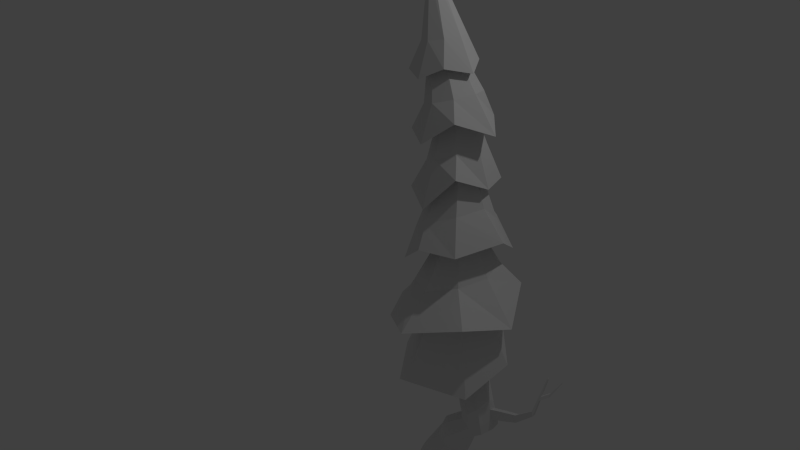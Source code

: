 # Source: Assests_Landscape_Tree1.blend  (saved by Blender 2.74.0; exported with 4.5.12 LTS)
import bpy
from mathutils import Matrix  # noqa: F401  (used for matrix-valued properties, if any)

bpy.ops.wm.read_factory_settings(use_empty=True)
scene = bpy.context.scene
scene.name = 'Scene'

# ---- collections
col_collection_1 = bpy.data.collections.new('Collection 1'); scene.collection.children.link(col_collection_1)

# ---- world
world_world = bpy.data.worlds.new('World'); scene.world = world_world
world_world.color = (0.05088, 0.05088, 0.05088)
world_world.use_sun_shadow = False
world_world.sun_shadow_jitter_overblur = 0.0
world_world.cycles.sampling_method = 'MANUAL'
world_world.cycles.sample_map_resolution = 256

# ---- cameras
cam_camera = bpy.data.cameras.new('Camera')
cam_camera.clip_end = 100.0
cam_camera.lens = 35.0
cam_camera.sensor_width = 32.0
cam_camera.sensor_height = 18.0
cam_camera.ortho_scale = 7.314
cam_camera.dof.focus_distance = 0.0
cam_camera.dof.aperture_fstop = 128.0

# ---- lights
light_lamp = bpy.data.lights.new('Lamp', 'POINT')
light_lamp.transmission_factor = 0.0
light_lamp.cutoff_distance = 30.0
light_lamp.energy = 100.0
light_lamp.shadow_buffer_clip_start = 1.001
light_lamp.shadow_soft_size = 0.1
light_lamp.shadow_maximum_resolution = 0.006
light_lamp.use_absolute_resolution = True
light_lamp.cycles.use_multiple_importance_sampling = False

# ---- meshes
me_cylinder_001 = bpy.data.meshes.new('Cylinder.001')
me_cylinder_001.from_pydata([(1.035, 0.05709, 6.043), (0.9215, 0.529, -1.719), (1.075, 0.04554, 6.058), (0.5493, 0.23, -1.735), (1.095, 0.007314, 6.067), (1.083, -0.03519, 6.065), (1.199, -0.8008, -1.736), (1.047, -0.05709, 6.052), (1.72, 0.1628, -1.757), (1.008, -0.04554, 6.037), (1.849, -0.4498, -1.769), (0.9876, -0.007313, 6.028), (1.745, 0.4783, -1.699), (0.9989, 0.0352, 6.03), (1.385, 0.1686, 2.247), (1.489, 0.1192, 2.304), (1.533, -1.105e-08, 2.328), (1.489, -0.1192, 2.304), (1.385, -0.1686, 2.247), (1.28, -0.1192, 2.19), (1.237, 2.001e-08, 2.167), (1.28, 0.1192, 2.19), (1.491, 0.3043, -1.608), (1.656, -0.0002946, -1.682), (1.598, -0.4128, -1.696), (1.132, -0.6033, -1.607), (0.8052, -0.346, -1.668), (0.6094, 0.01093, -1.634), (0.8319, 0.3618, -1.712), (1.151, 0.5045, -1.682), (1.149, 0.4712, -1.511), (1.482, 0.3332, -1.511), (1.62, -1.73e-08, -1.511), (1.482, -0.3332, -1.511), (1.149, -0.4712, -1.511), (0.8159, -0.3332, -1.511), (0.6412, 0.01945, -1.511), (0.8159, 0.3332, -1.511), (1.006, 0.3658, -1.27), (1.285, 0.2477, -1.329), (1.4, -0.03718, -1.353), (1.285, -0.3221, -1.329), (1.006, -0.4401, -1.27), (0.7754, -0.3167, -1.204), (0.6117, -0.03718, -1.187), (0.7272, 0.2477, -1.211), (1.111, 0.2656, -0.6887), (1.36, 0.2297, -0.7452), (1.466, -0.06502, -0.6635), (1.383, -0.2689, -0.7039), (1.086, -0.3971, -0.7171), (0.8117, -0.3023, -0.7923), (0.7817, -0.03718, -0.75), (0.8527, 0.1649, -0.7919), (1.224, 0.4108, -0.2055), (1.392, 0.3226, -0.2615), (1.513, 0.08662, -0.294), (1.467, -0.1148, -0.2765), (1.258, -0.1914, -0.194), (1.009, -0.1032, -0.09412), (0.8702, 0.1057, -0.214), (0.9385, 0.2787, -0.2214), (1.438, 0.1678, 2.037), (1.552, 0.1187, 2.071), (1.599, -2.584e-09, 2.056), (1.558, -0.1187, 1.99), (1.479, -0.1678, 1.916), (1.336, -0.1187, 1.963), (1.277, 1.575e-08, 1.989), (1.325, 0.1187, 2.003), (1.829, 0.171, 1.47), (1.861, 0.02648, 1.591), (1.79, -0.1181, 1.561), (1.71, -0.178, 1.474), (1.578, -0.1181, 1.387), (1.492, 0.02648, 1.406), (1.556, 0.171, 1.434), (1.658, 0.2309, 1.528), (2.028, 0.08283, 1.105), (2.086, -0.07259, 1.233), (2.045, -0.228, 1.152), (1.944, -0.2924, 1.064), (1.777, -0.228, 1.048), (1.703, -0.07259, 1.065), (1.766, 0.08283, 1.081), (1.923, 0.1472, 1.04), (2.063, 0.1605, 0.751), (2.105, -1.757e-09, 0.7711), (2.063, -0.1605, 0.751), (1.907, -0.227, 0.7861), (1.75, -0.1605, 0.8212), (1.685, 2.127e-09, 0.8358), (1.757, 0.1605, 0.8004), (1.858, 0.227, 0.7307), (1.724, 0.1681, 0.4737), (1.744, 0.005909, 0.4614), (1.724, -0.1465, 0.4737), (1.511, -0.2117, 0.415), (1.415, -0.1465, 0.5334), (1.322, 0.01083, 0.5163), (1.415, 0.1681, 0.5334), (1.552, 0.2333, 0.4918), (1.55, 0.2883, 0.1161), (1.624, 0.1026, 0.1353), (1.55, -0.03398, 0.07678), (1.398, -0.1089, 0.143), (1.236, -0.03398, 0.1946), (1.123, 0.1468, 0.2098), (1.196, 0.3276, 0.1503), (1.397, 0.4025, 0.2198), (1.88, 0.2044, 0.8337), (1.902, 0.1686, 0.9428), (2.037, 0.1047, 0.9921), (2.054, 0.1374, 0.8699), (2.089, -0.0495, 1.084), (2.102, -0.02442, 0.9285), (2.049, -0.2037, 1.023), (2.06, -0.1862, 0.8865), (1.931, -0.2676, 0.9763), (1.92, -0.2532, 0.8791), (1.771, -0.2037, 0.9765), (1.756, -0.1862, 0.8968), (1.701, -0.0495, 0.9924), (1.687, -0.02442, 0.9125), (1.766, 0.1047, 0.9918), (1.757, 0.1374, 0.8945), (2.176, 0.1571, 1.001), (2.185, 0.1786, 0.8912), (2.227, 0.00594, 1.092), (2.23, 0.02858, 0.9455), (2.176, 0.1571, 1.001), (2.185, 0.1786, 0.8912), (2.227, 0.00594, 1.092), (2.23, 0.02858, 0.9455), (2.176, 0.1571, 1.001), (2.185, 0.1786, 0.8912), (2.227, 0.00594, 1.092), (2.23, 0.02858, 0.9455), (2.329, 0.1989, 1.014), (2.336, 0.2162, 0.9249), (2.37, 0.07706, 1.086), (2.372, 0.09531, 0.9686), (2.515, 0.2494, 1.145), (2.519, 0.2615, 1.083), (2.543, 0.1642, 1.196), (2.545, 0.1769, 1.113), (2.603, 0.3569, 1.613), (2.605, 0.3615, 1.589), (2.614, 0.3237, 1.633), (2.615, 0.3287, 1.601), (2.562, 0.3075, 1.398), (2.582, 0.2505, 1.432), (2.583, 0.2591, 1.377), (2.566, 0.3156, 1.357), (2.553, 0.296, 1.348), (2.575, 0.2428, 1.325), (2.574, 0.2334, 1.386), (2.557, 0.3049, 1.303), (2.626, 0.3807, 1.34), (2.635, 0.3914, 1.395), (2.652, 0.3349, 1.415), (2.645, 0.3186, 1.363), (2.705, 0.4867, 1.505), (2.709, 0.4911, 1.527), (2.716, 0.4677, 1.536), (2.713, 0.461, 1.514), (1.598, 0.2138, 1.666), (1.754, 0.1568, 1.633), (1.79, 0.01929, 1.718), (1.727, -0.1182, 1.677), (1.647, -0.1752, 1.594), (1.512, -0.1182, 1.543), (1.434, 0.01929, 1.564), (1.493, 0.1568, 1.589), (1.617, -0.2128, 1.552), (1.657, -0.2146, 1.476), (1.531, -0.1765, 1.52), (1.573, -0.1764, 1.42), (1.549, -0.3605, 1.475), (1.568, -0.3614, 1.439), (1.509, -0.3435, 1.46), (1.528, -0.3434, 1.413), (1.53, -0.4301, 1.421), (1.549, -0.431, 1.385), (1.489, -0.4131, 1.406), (1.509, -0.413, 1.359), (1.504, -0.5033, 1.434), (1.519, -0.5039, 1.405), (1.472, -0.4897, 1.422), (1.488, -0.4896, 1.384), (1.458, -0.6114, 1.58), (1.462, -0.6116, 1.571), (1.448, -0.6074, 1.576), (1.453, -0.6074, 1.565), (1.5, 0.1354, 2.931), (1.509, 0.1214, 3.405), (1.499, 0.08188, 4.317), (1.383, 0.09459, 4.946), (1.11, 0.07608, 5.549), (1.161, 0.0538, 5.559), (1.445, 0.06688, 4.965), (1.572, 0.04876, 4.345), (1.593, 0.08285, 3.443), (1.594, 0.09148, 2.978), (1.183, 2.314e-08, 5.563), (1.47, 9.791e-09, 4.973), (1.602, -0.03121, 4.357), (1.627, -0.0102, 3.458), (1.633, -0.01465, 2.998), (1.161, -0.0538, 5.559), (1.445, -0.06688, 4.965), (1.572, -0.1112, 4.345), (1.593, -0.1032, 3.443), (1.594, -0.1208, 2.978), (1.11, -0.07608, 5.549), (1.383, -0.09459, 4.946), (1.499, -0.1443, 4.317), (1.507, -0.1346, 3.408), (1.5, -0.1647, 2.931), (1.058, -0.0538, 5.54), (1.321, -0.06688, 4.927), (1.427, -0.1112, 4.288), (1.426, -0.1032, 3.367), (1.406, -0.1208, 2.883), (1.037, 3.099e-08, 5.536), (1.295, 2.228e-08, 4.919), (1.397, -0.03121, 4.277), (1.391, -0.0102, 3.351), (1.367, -0.01465, 2.864), (1.058, 0.0538, 5.54), (1.321, 0.06688, 4.927), (1.427, 0.04876, 4.288), (1.426, 0.08285, 3.367), (1.406, 0.09148, 2.883), (1.786, 0.4695, 1.968), (2.277, 0.001982, 1.798), (2.075, -0.4769, 1.446), (1.375, -0.745, 1.479), (0.9644, -0.4655, 1.151), (0.6157, 0.001982, 1.309), (0.9644, 0.4695, 1.521), (1.375, 0.6632, 1.505), (1.428, 0.4944, 2.577), (1.792, 0.3683, 2.814), (1.927, -5.407e-08, 2.792), (1.815, -0.3575, 2.762), (1.466, -0.5209, 2.641), (1.14, -0.3683, 2.626), (1.004, 3.758e-08, 2.557), (1.14, 0.3683, 2.626), (1.444, 0.4743, 3.463), (1.744, 0.3354, 3.367), (1.844, -0.003643, 3.632), (1.744, -0.3354, 3.6), (1.419, -0.4738, 3.463), (1.143, -0.3354, 3.326), (1.086, 4.497e-08, 3.269), (1.143, 0.3354, 3.326), (1.422, 0.3434, 4.181), (1.643, 0.2428, 4.268), (1.734, -1.057e-08, 4.303), (1.643, -0.2428, 4.268), (1.422, -0.3434, 4.181), (1.201, -0.2428, 4.095), (1.11, 4.142e-08, 4.059), (1.201, 0.2428, 4.095), (1.365, 0.3299, 4.789), (1.582, 0.2333, 4.855), (1.671, 3.901e-09, 4.883), (1.582, -0.2333, 4.855), (1.365, -0.3299, 4.789), (1.149, -0.2333, 4.723), (1.059, 4.744e-08, 4.695), (1.149, 0.2333, 4.723), (1.213, 0.245, 5.404), (1.379, 0.1733, 5.435), (1.447, 1.488e-07, 5.447), (1.379, -0.1733, 5.435), (1.213, -0.245, 5.404), (1.048, -0.1733, 5.373), (0.9791, 1.74e-07, 5.361), (1.048, 0.1733, 5.373), (0.9581, 0.01485, 6.288), (0.9433, 0.021, 6.288), (0.9643, 1.925e-07, 6.288), (0.9581, -0.01485, 6.288), (0.9433, -0.021, 6.288), (0.9284, -0.01485, 6.288), (0.9223, 1.937e-07, 6.288), (0.9284, 0.01485, 6.288), (1.213, 0.3801, 5.114), (1.47, 0.2687, 5.161), (1.636, 1.439e-07, 5.091), (1.47, -0.2687, 5.161), (1.213, -0.3801, 5.024), (0.9565, -0.2687, 5.067), (0.8501, 1.831e-07, 5.007), (0.9565, 0.2687, 5.067), (1.382, 0.4875, 4.488), (1.636, 0.3471, 4.564), (1.935, 0.03629, 4.476), (1.697, -0.3385, 4.643), (1.35, -0.4772, 4.369), (1.069, -0.3385, 4.451), (0.9385, 6.219e-08, 4.411), (1.02, 0.3532, 4.234), (1.422, 0.5207, 3.655), (1.757, 0.3682, 3.863), (1.895, -1.473e-08, 3.874), (1.757, -0.3682, 4.045), (1.422, -0.5207, 3.652), (1.087, -0.3682, 3.783), (0.8985, 6.409e-08, 3.479), (1.087, 0.3682, 3.643), (1.444, 0.6863, 3.198), (1.879, 0.4853, 2.984), (2.071, 0.07574, 3.266), (1.879, -0.4853, 3.206), (1.444, -0.6095, 3.198), (1.047, -0.4387, 2.89), (0.8289, 6.726e-08, 2.918), (1.009, 0.4853, 2.82), (1.466, 0.7759, 2.152), (1.93, 0.611, 2.494), (2.302, 0.01019, 2.288), (2.143, -0.6325, 2.479), (1.477, -0.9092, 2.266), (1.02, -0.6535, 2.197), (0.5441, -0.005296, 2.041), (0.9252, 0.611, 2.243), (1.367, -0.01465, 2.864), (1.406, 0.09148, 2.883), (1.5, 0.1354, 2.931), (1.406, -0.1208, 2.883), (1.5, -0.1647, 2.931), (1.594, -0.1208, 2.978), (1.633, -0.01465, 2.998), (1.594, 0.09148, 2.978), (1.422, 0.3434, 4.181), (1.422, 0.3434, 4.181), (1.853, 0.2966, -1.817), (1.329, 0.5171, -1.797), (1.903, 0.5374, -1.72), (1.6, 0.575, -1.766), (1.662, -0.007984, -1.772), (1.757, -0.2334, -1.711), (1.802, -0.08729, -1.739), (1.903, -0.3875, -1.808), (1.912, -0.3024, -1.837), (1.564, -0.4336, -1.76), (1.849, -0.1616, -1.911), (2.101, -0.3539, -1.977), (1.887, -0.5004, -1.824), (1.949, -0.5906, -2.027), (2.106, -0.7377, -2.129), (2.048, -0.2846, -2.09), (1.8, -0.5174, -1.926), (2.169, -0.4735, -2.095), (1.194, 0.497, -1.835), (1.342, 0.5593, -1.946), (2.08, 0.5276, -1.804), (1.863, 0.2026, -1.876), (1.8, 0.6591, -1.799), (1.725, 0.6834, -1.901), (2.043, 0.4101, -2.009), (2.157, 0.6149, -1.889), (1.922, 0.7828, -1.938), (1.966, 0.6781, -1.865), (2.252, 0.7687, -1.988), (2.428, 0.9354, -2.086), (2.057, 0.8253, -1.957), (1.966, 0.8862, -2.035), (2.201, 0.5635, -2.073), (1.106, 0.5339, -1.74), (0.8411, 0.3723, -1.765), (0.8314, 0.4692, -1.758), (0.968, 0.6355, -1.795), (0.8692, 0.5994, -1.783), (0.8305, 0.6218, -1.897), (1.151, 0.5156, -1.881), (1.019, 0.6203, -1.918), (0.9436, 0.7572, -1.907), (0.4305, 0.06575, -1.708), (0.8127, -0.3147, -1.781), (0.5717, 0.2934, -1.82), (0.5111, -0.1351, -1.688), (0.4884, -0.1607, -1.86), (0.4243, 0.219, -1.808), (0.3655, -0.03994, -1.791), (0.3198, 0.1081, -1.79), (0.2519, 0.27, -1.868), (0.1365, 0.07838, -1.853), (0.2993, 0.2989, -1.955), (-0.02612, 0.2279, -1.905), (0.1219, 0.06738, -1.958), (0.9305, -0.7313, -1.807), (1.425, -0.642, -1.768), (1.453, -0.5951, -1.841), (0.94, -0.7126, -1.942), (1.254, -0.9047, -1.844), (0.9745, -0.9638, -1.826), (1.23, -0.8967, -1.962), (1.177, -1.15, -1.954), (0.9731, -0.9605, -1.956)], [], [(274, 0, 2, 275), (275, 2, 4, 276), (276, 4, 5, 277), (277, 5, 7, 278), (278, 7, 9, 279), (279, 9, 11, 280), (0, 13, 289, 283), (281, 13, 0, 274), (280, 11, 13, 281), (68, 20, 21, 69), (69, 21, 14, 62), (67, 19, 20, 68), (66, 18, 19, 67), (65, 17, 18, 66), (64, 16, 17, 65), (63, 15, 16, 64), (62, 14, 15, 63), (24, 345, 23), (29, 30, 31, 22), (22, 31, 32, 23), (23, 32, 33, 24), (24, 33, 34, 25), (25, 34, 35, 26), (26, 35, 36, 27), (28, 37, 30, 29), (27, 36, 37, 28), (30, 38, 39, 31), (31, 39, 40, 32), (32, 40, 41, 33), (33, 41, 42, 34), (34, 42, 43, 35), (35, 43, 44, 36), (37, 45, 38, 30), (36, 44, 45, 37), (38, 46, 47, 39), (39, 47, 48, 40), (40, 48, 49, 41), (41, 49, 50, 42), (42, 50, 51, 43), (43, 51, 52, 44), (45, 53, 46, 38), (44, 52, 53, 45), (46, 54, 55, 47), (47, 55, 56, 48), (48, 56, 57, 49), (49, 57, 58, 50), (50, 58, 59, 51), (51, 59, 60, 52), (53, 61, 54, 46), (52, 60, 61, 53), (166, 62, 63, 167), (167, 63, 64, 168), (168, 64, 65, 169), (169, 65, 66, 170), (170, 66, 67, 171), (171, 67, 68, 172), (173, 69, 62, 166), (172, 68, 69, 173), (83, 75, 76, 84), (84, 76, 77, 85), (82, 74, 75, 83), (81, 73, 74, 82), (80, 72, 73, 81), (79, 71, 72, 80), (78, 70, 71, 79), (85, 77, 70, 78), (111, 85, 78, 112), (112, 78, 79, 114), (114, 79, 80, 116), (116, 80, 81, 118), (118, 81, 82, 120), (120, 82, 83, 122), (124, 84, 85, 111), (122, 83, 84, 124), (99, 91, 92, 100), (100, 92, 93, 101), (98, 90, 91, 99), (97, 89, 90, 98), (96, 88, 89, 97), (95, 87, 88, 96), (94, 86, 87, 95), (101, 93, 86, 94), (109, 101, 94, 102), (102, 94, 95, 103), (103, 95, 96, 104), (104, 96, 97, 105), (105, 97, 98, 106), (106, 98, 99, 107), (108, 100, 101, 109), (107, 99, 100, 108), (60, 107, 108, 61), (61, 108, 109, 54), (59, 106, 107, 60), (58, 105, 106, 59), (57, 104, 105, 58), (56, 103, 104, 57), (55, 102, 103, 56), (54, 109, 102, 55), (91, 123, 125, 92), (123, 122, 124, 125), (92, 125, 110, 93), (125, 124, 111, 110), (90, 121, 123, 91), (121, 120, 122, 123), (89, 119, 121, 90), (119, 118, 120, 121), (88, 117, 119, 89), (117, 116, 118, 119), (87, 115, 117, 88), (115, 114, 116, 117), (86, 113, 115, 87), (112, 114, 128, 126), (93, 110, 113, 86), (110, 111, 112, 113), (126, 128, 132, 130), (115, 113, 127, 129), (114, 115, 129, 128), (113, 112, 126, 127), (130, 132, 136, 134), (129, 127, 131, 133), (128, 129, 133, 132), (127, 126, 130, 131), (134, 136, 140, 138), (133, 131, 135, 137), (132, 133, 137, 136), (131, 130, 134, 135), (138, 140, 144, 142), (137, 135, 139, 141), (136, 137, 141, 140), (135, 134, 138, 139), (150, 151, 148, 146), (141, 139, 143, 145), (140, 141, 145, 144), (139, 138, 142, 143), (147, 146, 148, 149), (152, 153, 147, 149), (151, 152, 149, 148), (153, 150, 146, 147), (157, 154, 150, 153), (156, 155, 152, 151), (155, 157, 158, 161), (154, 156, 151, 150), (142, 144, 156, 154), (145, 143, 157, 155), (144, 145, 155, 156), (143, 142, 154, 157), (161, 158, 162, 165), (152, 155, 161, 160), (153, 152, 160, 159), (157, 153, 159, 158), (165, 162, 163, 164), (160, 161, 165, 164), (159, 160, 164, 163), (158, 159, 163, 162), (75, 172, 173, 76), (76, 173, 166, 77), (74, 171, 172, 75), (170, 171, 176, 174), (72, 169, 170, 73), (71, 168, 169, 72), (70, 167, 168, 71), (77, 166, 167, 70), (174, 176, 180, 178), (74, 73, 175, 177), (171, 74, 177, 176), (73, 170, 174, 175), (178, 180, 184, 182), (177, 175, 179, 181), (176, 177, 181, 180), (175, 174, 178, 179), (182, 184, 188, 186), (181, 179, 183, 185), (180, 181, 185, 184), (179, 178, 182, 183), (186, 188, 192, 190), (185, 183, 187, 189), (184, 185, 189, 188), (183, 182, 186, 187), (191, 190, 192, 193), (189, 187, 191, 193), (188, 189, 193, 192), (187, 186, 190, 191), (239, 330, 331, 240), (248, 227, 232, 249), (256, 226, 231, 257), (264, 225, 230, 265), (272, 224, 229, 273), (240, 331, 194, 241), (249, 232, 195, 242), (257, 231, 196, 250), (265, 230, 197, 258), (273, 229, 198, 266), (238, 333, 330, 239), (212, 217, 246, 245), (255, 221, 226, 256), (263, 220, 225, 264), (271, 219, 224, 272), (237, 334, 333, 238), (254, 216, 221, 255), (262, 215, 220, 263), (270, 214, 219, 271), (236, 335, 334, 237), (253, 211, 216, 254), (261, 210, 215, 262), (269, 209, 214, 270), (235, 336, 335, 236), (244, 207, 212, 245), (252, 206, 211, 253), (260, 205, 210, 261), (268, 204, 209, 269), (234, 337, 336, 235), (243, 202, 207, 244), (251, 201, 206, 252), (259, 200, 205, 260), (267, 199, 204, 268), (241, 194, 337, 234), (242, 195, 202, 243), (250, 196, 201, 251), (258, 197, 200, 259), (266, 198, 199, 267), (14, 241, 234, 15), (15, 234, 235, 16), (16, 235, 236, 17), (17, 236, 237, 18), (18, 237, 238, 19), (19, 238, 239, 20), (21, 240, 241, 14), (20, 239, 240, 21), (332, 242, 243, 203), (203, 243, 244, 208), (208, 244, 245, 213), (213, 245, 246, 218), (218, 246, 247, 223), (223, 247, 248, 228), (233, 249, 242, 332), (228, 248, 249, 233), (195, 250, 251, 202), (202, 251, 252, 207), (207, 252, 253, 212), (212, 253, 254, 217), (247, 222, 227, 248), (246, 217, 222, 247), (232, 257, 250, 195), (227, 256, 257, 232), (196, 338, 259, 201), (201, 259, 260, 206), (206, 260, 261, 211), (211, 261, 262, 216), (216, 262, 263, 221), (221, 263, 264, 226), (226, 264, 265, 231), (197, 266, 267, 200), (200, 267, 268, 205), (205, 268, 269, 210), (210, 269, 270, 215), (215, 270, 271, 220), (220, 271, 272, 225), (230, 273, 266, 197), (225, 272, 273, 230), (224, 280, 281, 229), (229, 281, 274, 198), (219, 279, 280, 224), (214, 278, 279, 219), (209, 277, 278, 214), (204, 276, 277, 209), (199, 275, 276, 204), (198, 274, 275, 199), (282, 283, 289, 288, 287, 286, 285, 284), (13, 11, 288, 289), (11, 9, 287, 288), (9, 7, 286, 287), (7, 5, 285, 286), (5, 4, 284, 285), (4, 2, 282, 284), (2, 0, 283, 282), (275, 274, 290, 291), (276, 275, 291, 292), (277, 276, 292, 293), (278, 277, 293, 294), (279, 278, 294, 295), (280, 279, 295, 296), (274, 281, 297, 290), (281, 280, 296, 297), (273, 272, 304, 305), (266, 273, 305, 298), (272, 271, 303, 304), (271, 270, 302, 303), (270, 269, 301, 302), (269, 268, 300, 301), (268, 267, 299, 300), (267, 266, 298, 299), (265, 264, 312, 313), (339, 265, 313, 306), (264, 263, 311, 312), (263, 262, 310, 311), (262, 261, 309, 310), (261, 260, 308, 309), (260, 259, 307, 308), (259, 339, 306, 307), (257, 256, 320, 321), (250, 257, 321, 314), (256, 255, 319, 320), (255, 254, 318, 319), (254, 253, 317, 318), (253, 252, 316, 317), (252, 251, 315, 316), (251, 250, 314, 315), (249, 248, 328, 329), (242, 249, 329, 322), (248, 247, 327, 328), (247, 246, 326, 327), (246, 245, 325, 326), (245, 244, 324, 325), (244, 243, 323, 324), (243, 242, 322, 323), (217, 254, 255, 222), (222, 255, 256, 227), (22, 23, 8, 12), (29, 28, 1), (28, 3, 27), (382, 27, 3), (341, 12, 342, 343), (29, 22, 12, 341), (12, 8, 340, 342), (8, 23, 344), (340, 8, 344), (345, 24, 10), (346, 23, 345), (346, 344, 23), (10, 347, 345), (345, 348, 346), (347, 348, 345), (24, 349, 10), (348, 350, 346), (344, 346, 350), (348, 347, 351), (350, 348, 351), (349, 352, 10), (347, 10, 352), (352, 353, 347), (351, 347, 353), (353, 354, 351), (351, 355, 350), (355, 357, 354), (352, 349, 356), (353, 352, 356), (356, 355, 353), (354, 353, 355), (355, 356, 350), (350, 356, 344), (349, 344, 356), (354, 357, 351), (355, 351, 357), (29, 341, 358), (358, 341, 359), (341, 343, 359), (340, 360, 342), (358, 359, 344), (344, 361, 340), (360, 340, 361), (342, 362, 343), (360, 362, 342), (359, 343, 362), (344, 359, 361), (362, 363, 359), (361, 359, 363), (361, 364, 360), (363, 364, 361), (372, 369, 368), (364, 365, 360), (371, 370, 369), (366, 363, 367), (363, 362, 367), (362, 360, 367), (365, 367, 360), (368, 365, 372), (367, 365, 368), (365, 364, 372), (368, 370, 367), (367, 370, 366), (369, 370, 368), (370, 371, 366), (369, 372, 371), (363, 371, 372), (363, 372, 364), (366, 371, 363), (358, 373, 29), (373, 1, 376), (1, 28, 375), (374, 375, 28), (29, 1, 373), (375, 377, 1), (376, 1, 377), (377, 375, 378), (374, 358, 379), (375, 374, 378), (379, 358, 373), (376, 379, 373), (379, 376, 380), (380, 376, 381), (377, 381, 376), (380, 378, 379), (378, 374, 379), (378, 381, 377), (380, 381, 378), (28, 374, 3), (27, 385, 26), (382, 385, 27), (383, 26, 385), (374, 384, 3), (385, 386, 383), (3, 387, 382), (384, 387, 3), (385, 382, 388), (386, 385, 388), (387, 389, 382), (388, 382, 389), (387, 384, 390), (388, 391, 386), (389, 387, 390), (389, 391, 388), (390, 384, 392), (392, 393, 390), (391, 389, 393), (390, 393, 389), (393, 394, 391), (393, 392, 394), (391, 394, 386), (392, 384, 394), (394, 384, 386), (384, 374, 383, 386), (383, 395, 26), (26, 395, 25), (6, 25, 395), (25, 396, 24), (6, 396, 25), (349, 24, 396), (396, 397, 349), (395, 383, 398), (395, 400, 6), (398, 400, 395), (399, 6, 400), (396, 6, 399), (397, 396, 399), (399, 401, 397), (400, 402, 399), (400, 398, 403), (401, 399, 402), (402, 400, 403), (349, 397, 401, 402, 403, 398, 383, 374, 358, 344)])
me_cylinder_001.use_remesh_preserve_volume = False
me_cylinder_001.use_remesh_preserve_attributes = False
me_cylinder_001.use_mirror_vertex_groups = False
me_cylinder_001.update()

# ---- objects
ob_cylinder = bpy.data.objects.new('Cylinder', me_cylinder_001)
ob_lamp = bpy.data.objects.new('Lamp', light_lamp)
ob_camera = bpy.data.objects.new('Camera', cam_camera)

# ---- transforms, parenting, visibility, modifiers, constraints
ob_cylinder.location = (0.0, 0.0, -2.364)
ob_cylinder.lineart.crease_threshold = 0.0
ob_lamp.location = (4.076, 1.005, 5.904)
ob_lamp.rotation_euler = (0.6503, 0.05522, 1.866)
ob_lamp.lock_rotations_4d = False
ob_lamp.empty_display_type = 'ARROWS'
ob_lamp.color = (0.0, 0.0, 0.0, 0.0)
ob_lamp.lineart.crease_threshold = 0.0
ob_camera.location = (7.481, -6.508, 5.344)
ob_camera.rotation_euler = (1.109, 0.01082, 0.8149)
ob_camera.lock_rotations_4d = False
ob_camera.empty_display_type = 'ARROWS'
ob_camera.color = (0.0, 0.0, 0.0, 0.0)
ob_camera.display_type = 'WIRE'
ob_camera.lineart.crease_threshold = 0.0

# ---- collection membership
col_collection_1.objects.link(ob_cylinder)
col_collection_1.objects.link(ob_lamp)
col_collection_1.objects.link(ob_camera)

# ---- scene / render settings (as saved in the file)
scene.camera = ob_camera
scene.frame_start = 1; scene.frame_end = 250; scene.frame_set(1)
scene.render.engine = 'BLENDER_EEVEE_NEXT'
scene.render.resolution_percentage = 50
scene.render.dither_intensity = 0.0
scene.cycles.use_denoising = False
scene.cycles.samples = 10
scene.cycles.sampling_pattern = 'TABULATED_SOBOL'
scene.cycles.light_sampling_threshold = 0.0
scene.cycles.use_adaptive_sampling = False
scene.cycles.use_light_tree = False
scene.cycles.blur_glossy = 0.0
scene.cycles.pixel_filter_type = 'GAUSSIAN'
scene.cycles.sample_clamp_indirect = 0.0
scene.view_settings.view_transform = 'Standard'
bpy.context.view_layer.update()
